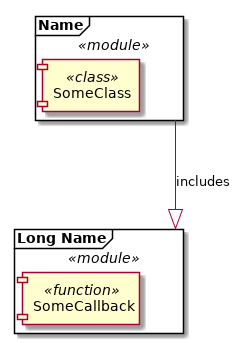

The diagram above was rendered by PlantUML. Its source (embedded in the PNG):
@startuml components_module


















frame "Name" <<module>> {
    component "SomeClass" <<class>>
}

frame "Long Name" as Name2 <<module>> {
    component "SomeCallback" <<function>>
}

Name ---|> Name2 : includes

@enduml